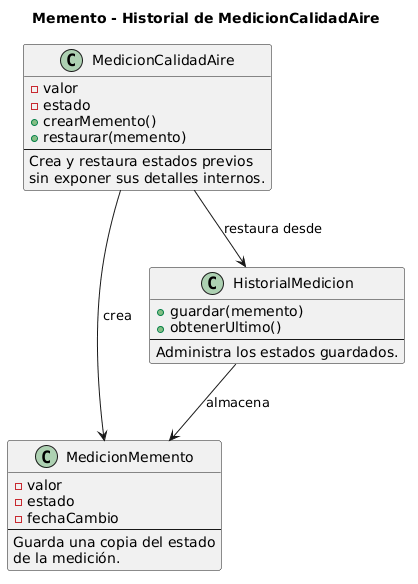

The diagram above was rendered by PlantUML. Its source (embedded in the PNG):
@startuml
title Memento - Historial de MedicionCalidadAire

class MedicionCalidadAire {
  -valor
  -estado
  +crearMemento()
  +restaurar(memento)
  --
  Crea y restaura estados previos
  sin exponer sus detalles internos.
}

class MedicionMemento {
  -valor
  -estado
  -fechaCambio
  --
  Guarda una copia del estado
  de la medición.
}

class HistorialMedicion {
  +guardar(memento)
  +obtenerUltimo()
  --
  Administra los estados guardados.
}

MedicionCalidadAire --> MedicionMemento : crea
HistorialMedicion --> MedicionMemento : almacena
MedicionCalidadAire --> HistorialMedicion : restaura desde
@enduml